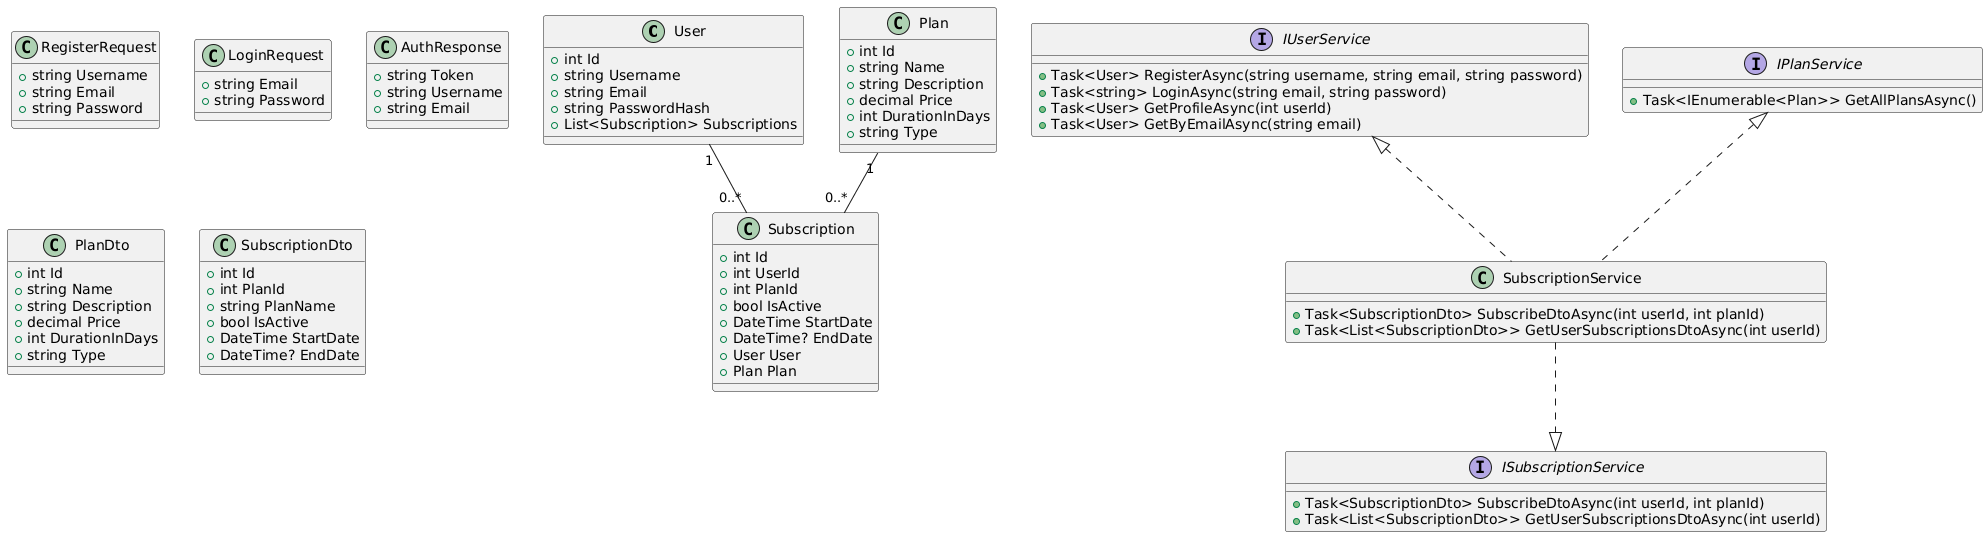

The diagram above was rendered by PlantUML. Its source (embedded in the PNG):
@startuml
' Entities
class User {
    +int Id
    +string Username
    +string Email
    +string PasswordHash
    +List<Subscription> Subscriptions
}

class Plan {
    +int Id
    +string Name
    +string Description
    +decimal Price
    +int DurationInDays
    +string Type
}

class Subscription {
    +int Id
    +int UserId
    +int PlanId
    +bool IsActive
    +DateTime StartDate
    +DateTime? EndDate
    +User User
    +Plan Plan
}

' DTOs
class RegisterRequest {
    +string Username
    +string Email
    +string Password
}

class LoginRequest {
    +string Email
    +string Password
}

class AuthResponse {
    +string Token
    +string Username
    +string Email
}

class PlanDto {
    +int Id
    +string Name
    +string Description
    +decimal Price
    +int DurationInDays
    +string Type
}

class SubscriptionDto {
    +int Id
    +int PlanId
    +string PlanName
    +bool IsActive
    +DateTime StartDate
    +DateTime? EndDate
}

' Interfaces
interface IUserService {
    +Task<User> RegisterAsync(string username, string email, string password)
    +Task<string> LoginAsync(string email, string password)
    +Task<User> GetProfileAsync(int userId)
    +Task<User> GetByEmailAsync(string email)
}

interface IPlanService {
    +Task<IEnumerable<Plan>> GetAllPlansAsync()
}

interface ISubscriptionService {
    +Task<SubscriptionDto> SubscribeDtoAsync(int userId, int planId)
    +Task<List<SubscriptionDto>> GetUserSubscriptionsDtoAsync(int userId)
}

' Services
class SubscriptionService {
    +Task<SubscriptionDto> SubscribeDtoAsync(int userId, int planId)
    +Task<List<SubscriptionDto>> GetUserSubscriptionsDtoAsync(int userId)
}

' Relationships
User "1" -- "0..*" Subscription
Plan "1" -- "0..*" Subscription
SubscriptionService ..|> ISubscriptionService
IUserService <|.. SubscriptionService
IPlanService <|.. SubscriptionService
@enduml